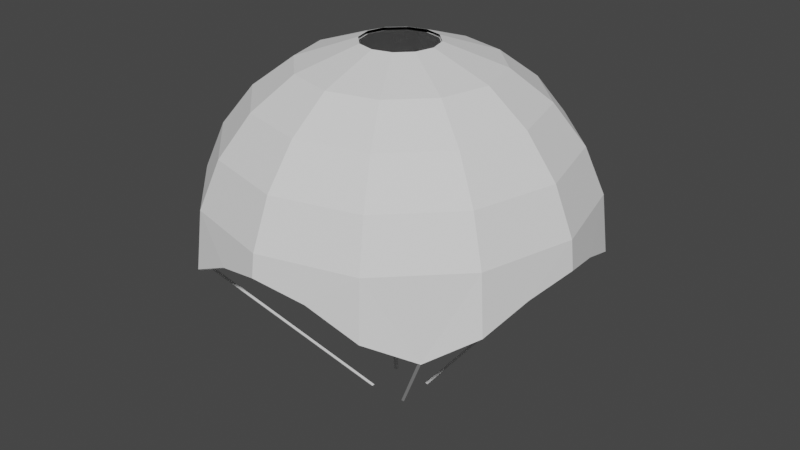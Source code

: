# Source: Parachute.blend  (saved by Blender 2.81.16; exported with 4.5.12 LTS)
import bpy
from mathutils import Matrix  # noqa: F401  (used for matrix-valued properties, if any)

bpy.ops.wm.read_factory_settings(use_empty=True)
scene = bpy.context.scene
scene.name = 'Scene'

# ---- collections
col_collection = bpy.data.collections.new('Collection'); scene.collection.children.link(col_collection)

# ---- world
world_world = bpy.data.worlds.new('World'); scene.world = world_world
world_world.use_nodes = True; world_world.node_tree.nodes.clear()
_N = world_world.node_tree.nodes; _L = world_world.node_tree.links
n0 = _N.new('ShaderNodeOutputWorld'); n0.name = 'World Output'; n0.location = (300, 300)
n1 = _N.new('ShaderNodeBackground'); n1.name = 'Background'; n1.location = (10, 300)
n1.inputs[0].default_value = (0.05088, 0.05088, 0.05088, 1.0)
_L.new(n1.outputs[0], n0.inputs[0])
n0.is_active_output = True
world_world.color = (0.05088, 0.05088, 0.05088)
world_world.use_sun_shadow = False
world_world.sun_shadow_jitter_overblur = 0.0

# ---- meshes
me_parachute = bpy.data.meshes.new('Parachute')
me_parachute.from_pydata([(-1.513e-08, 0.704, 2.51), (-1.513e-08, 1.219, 2.007), (-1.513e-08, 1.36, 1.675), (-1.513e-08, 1.382, 1.515), (0.1362, 0.2359, 2.66), (0.352, 0.6096, 2.51), (0.4978, 0.8622, 2.292), (0.6096, 1.056, 2.007), (0.68, 1.178, 1.675), (0.704, 1.219, 1.252), (0.2359, 0.1362, 2.66), (0.6096, 0.352, 2.51), (0.8622, 0.4978, 2.292), (1.056, 0.6096, 2.007), (1.178, 0.68, 1.675), (1.219, 0.704, 1.252), (0.2724, 2.664e-07, 2.66), (0.704, 3.78e-07, 2.51), (0.9955, 3.78e-07, 2.292), (1.219, 3.78e-07, 2.007), (1.36, 3.36e-07, 1.675), (1.382, 3.549e-07, 1.467), (0.2359, -0.1362, 2.66), (0.6096, -0.352, 2.51), (0.8622, -0.4978, 2.292), (1.056, -0.6096, 2.007), (1.178, -0.68, 1.675), (1.219, -0.704, 1.252), (0.1362, -0.2359, 2.66), (0.352, -0.6096, 2.51), (0.4978, -0.8622, 2.292), (0.6096, -1.056, 2.007), (0.68, -1.178, 1.675), (-8.332e-09, -0.2724, 2.66), (-5.848e-08, -0.704, 2.51), (-1.214e-07, -0.9955, 2.292), (-3.75e-08, -1.219, 2.007), (-7.946e-08, -1.36, 1.675), (-9.84e-08, -1.382, 1.515), (-0.1362, -0.2359, 2.66), (-0.352, -0.6096, 2.51), (-0.4978, -0.8622, 2.292), (-0.6096, -1.056, 2.007), (-0.68, -1.178, 1.675), (-0.704, -1.219, 1.252), (-0.2359, -0.1362, 2.66), (-0.6096, -0.352, 2.51), (-0.8622, -0.4978, 2.292), (-1.056, -0.6096, 2.007), (-1.178, -0.68, 1.675), (-1.219, -0.704, 1.252), (-0.2724, 2.742e-07, 2.66), (-0.704, 4.829e-07, 2.51), (-0.9955, 5.878e-07, 2.292), (-1.219, 4.619e-07, 2.007), (-1.36, 5.038e-07, 1.675), (-1.382, 5.606e-07, 1.467), (-0.2359, 0.1362, 2.66), (-0.6096, 0.352, 2.51), (-0.8622, 0.4978, 2.292), (-1.056, 0.6096, 2.007), (-1.178, 0.68, 1.675), (-1.219, 0.704, 1.252), (-0.1362, 0.2359, 2.66), (-0.352, 0.6096, 2.51), (-0.4978, 0.8622, 2.292), (-0.6096, 1.056, 2.007), (-0.68, 1.178, 1.675), (2.303e-08, 0.2724, 2.66), (1.723e-07, 0.9955, 2.292), (-1.492e-08, 0.6978, 2.492), (-1.492e-08, 1.209, 1.993), (-1.492e-08, 1.348, 1.664), (-1.492e-08, 1.37, 1.505), (0.135, 0.2338, 2.64), (0.3489, 0.6043, 2.492), (0.4934, 0.8547, 2.276), (0.6043, 1.047, 1.993), (0.674, 1.167, 1.664), (0.2338, 0.135, 2.64), (0.6043, 0.3489, 2.492), (0.8547, 0.4934, 2.276), (1.047, 0.6043, 1.993), (1.167, 0.674, 1.664), (1.209, 0.6978, 1.245), (0.27, 2.671e-07, 2.64), (0.6978, 3.778e-07, 2.492), (0.9869, 3.778e-07, 2.276), (1.209, 3.778e-07, 1.993), (1.348, 3.362e-07, 1.664), (1.37, 3.55e-07, 1.458), (0.2338, -0.135, 2.64), (0.6043, -0.3489, 2.492), (0.8547, -0.4934, 2.276), (1.047, -0.6043, 1.993), (1.167, -0.674, 1.664), (1.209, -0.6978, 1.245), (0.135, -0.2338, 2.64), (0.3489, -0.6043, 2.492), (0.4934, -0.8547, 2.276), (0.6043, -1.047, 1.993), (0.674, -1.167, 1.664), (0.6978, -1.209, 1.245), (-8.182e-09, -0.27, 2.64), (-5.79e-08, -0.6978, 2.492), (-1.203e-07, -0.9869, 2.276), (-3.71e-08, -1.209, 1.993), (-7.869e-08, -1.348, 1.664), (-9.746e-08, -1.37, 1.505), (-0.135, -0.2338, 2.64), (-0.3489, -0.6043, 2.492), (-0.4934, -0.8547, 2.276), (-0.6043, -1.047, 1.993), (-0.674, -1.167, 1.664), (-0.2338, -0.135, 2.64), (-0.6043, -0.3489, 2.492), (-0.8547, -0.4934, 2.276), (-1.047, -0.6043, 1.993), (-1.167, -0.674, 1.664), (-1.209, -0.6978, 1.245), (-0.27, 2.749e-07, 2.64), (-0.6978, 4.818e-07, 2.492), (-0.9869, 5.858e-07, 2.276), (-1.209, 4.61e-07, 1.993), (-1.348, 5.026e-07, 1.664), (-1.37, 5.589e-07, 1.458), (-0.2338, 0.135, 2.64), (-0.6043, 0.3489, 2.492), (-0.8547, 0.4934, 2.276), (-1.047, 0.6043, 1.993), (-1.167, 0.674, 1.664), (-1.209, 0.6978, 1.245), (-0.135, 0.2338, 2.64), (-0.3489, 0.6043, 2.492), (-0.4934, 0.8547, 2.276), (-0.6043, 1.047, 1.993), (-0.674, 1.167, 1.664), (2.291e-08, 0.27, 2.64), (1.709e-07, 0.9869, 2.276), (0.704, -1.219, 1.252), (0.6978, 1.209, 1.245), (-0.6978, -1.209, 1.245), (0.9616, 0.9616, 1.094), (0.9616, -0.9616, 1.094), (-0.9616, -0.9616, 1.094), (-0.9616, 0.9616, 1.094), (0.9532, 0.9532, 1.088), (0.9532, -0.9532, 1.088), (-0.9532, -0.9532, 1.088), (-0.9532, 0.9532, 1.088), (-0.704, 1.219, 1.252), (-0.6978, 1.209, 1.245), (-0.1649, -0.1505, -6.837e-05), (-0.9669, -0.9636, 1.096), (-0.1649, -0.1272, -6.837e-05), (-0.9669, -0.9407, 1.096), (-0.1417, -0.1505, -6.837e-05), (-0.944, -0.9636, 1.096), (-0.1417, -0.1272, -6.837e-05), (-0.944, -0.9407, 1.096), (0.1618, -0.1505, -6.837e-05), (0.9638, -0.9636, 1.096), (0.1618, -0.1272, -6.837e-05), (0.9638, -0.9407, 1.096), (0.1386, -0.1505, -6.837e-05), (0.9408, -0.9636, 1.096), (0.1386, -0.1272, -6.837e-05), (0.9408, -0.9407, 1.096), (-0.945, 0.9417, 1.096), (-0.1427, 0.1283, -6.837e-05), (-0.945, 0.9646, 1.096), (-0.1427, 0.1515, -6.837e-05), (-0.9679, 0.9417, 1.096), (-0.1659, 0.1283, -6.837e-05), (-0.9679, 0.9646, 1.096), (-0.1659, 0.1515, -6.837e-05), (0.9396, 0.9417, 1.096), (0.1373, 0.1283, -6.837e-05), (0.9396, 0.9646, 1.096), (0.1373, 0.1515, -6.837e-05), (0.9625, 0.9417, 1.096), (0.1605, 0.1283, -6.837e-05), (0.9625, 0.9646, 1.096), (0.1605, 0.1515, -6.837e-05), (1.3, 0.352, 1.383), (1.3, -0.352, 1.383), (-1.3, -0.352, 1.383), (-1.3, 0.352, 1.383), (1.289, 0.3489, 1.375), (1.289, -0.3489, 1.375), (-1.289, -0.3489, 1.375), (-1.289, 0.3489, 1.375), (0.352, 1.3, 1.426), (0.352, -1.3, 1.426), (-0.352, -1.3, 1.426), (-0.352, 1.3, 1.426), (0.3489, 1.289, 1.418), (0.3489, -1.289, 1.418), (-0.3489, -1.289, 1.418), (-0.3489, 1.289, 1.418)], [], [(8, 9, 192), (69, 0, 5, 6), (1, 69, 6, 7), (2, 1, 7, 8), (0, 68, 4, 5), (7, 6, 12, 13), (8, 7, 13, 14), (5, 4, 10, 11), (14, 15, 142), (6, 5, 11, 12), (20, 21, 184), (12, 11, 17, 18), (13, 12, 18, 19), (14, 13, 19, 20), (11, 10, 16, 17), (20, 19, 25, 26), (17, 16, 22, 23), (26, 27, 185), (18, 17, 23, 24), (19, 18, 24, 25), (25, 24, 30, 31), (26, 25, 31, 32), (23, 22, 28, 29), (32, 139, 143), (24, 23, 29, 30), (37, 38, 193), (30, 29, 34, 35), (31, 30, 35, 36), (32, 31, 36, 37), (29, 28, 33, 34), (37, 36, 42, 43), (34, 33, 39, 40), (43, 44, 194), (35, 34, 40, 41), (36, 35, 41, 42), (42, 41, 47, 48), (43, 42, 48, 49), (40, 39, 45, 46), (49, 50, 144), (41, 40, 46, 47), (55, 56, 186), (47, 46, 52, 53), (48, 47, 53, 54), (49, 48, 54, 55), (46, 45, 51, 52), (55, 54, 60, 61), (52, 51, 57, 58), (61, 62, 187), (53, 52, 58, 59), (54, 53, 59, 60), (60, 59, 65, 66), (61, 60, 66, 67), (58, 57, 63, 64), (67, 150, 145), (59, 58, 64, 65), (64, 63, 68, 0), (2, 3, 195), (65, 64, 0, 69), (66, 65, 69, 1), (67, 66, 1, 2), (196, 78, 72), (138, 76, 75, 70), (71, 77, 76, 138), (72, 78, 77, 71), (70, 75, 74, 137), (77, 82, 81, 76), (78, 83, 82, 77), (75, 80, 79, 74), (146, 83, 78), (76, 81, 80, 75), (188, 89, 83), (81, 87, 86, 80), (82, 88, 87, 81), (83, 89, 88, 82), (80, 86, 85, 79), (89, 95, 94, 88), (86, 92, 91, 85), (189, 95, 89), (87, 93, 92, 86), (88, 94, 93, 87), (94, 100, 99, 93), (95, 101, 100, 94), (92, 98, 97, 91), (147, 101, 95), (93, 99, 98, 92), (197, 107, 101), (99, 105, 104, 98), (100, 106, 105, 99), (101, 107, 106, 100), (98, 104, 103, 97), (107, 113, 112, 106), (104, 110, 109, 103), (198, 113, 107), (105, 111, 110, 104), (106, 112, 111, 105), (112, 117, 116, 111), (113, 118, 117, 112), (110, 115, 114, 109), (148, 118, 113), (111, 116, 115, 110), (190, 124, 118), (116, 122, 121, 115), (117, 123, 122, 116), (118, 124, 123, 117), (115, 121, 120, 114), (124, 130, 129, 123), (121, 127, 126, 120), (191, 130, 124), (122, 128, 127, 121), (123, 129, 128, 122), (129, 135, 134, 128), (130, 136, 135, 129), (127, 133, 132, 126), (149, 136, 130), (128, 134, 133, 127), (133, 70, 137, 132), (199, 72, 136), (134, 138, 70, 133), (135, 71, 138, 134), (136, 72, 71, 135), (152, 153, 155, 154), (154, 155, 159, 158), (158, 159, 157, 156), (156, 157, 153, 152), (154, 158, 156, 152), (159, 155, 153, 157), (160, 162, 163, 161), (162, 166, 167, 163), (166, 164, 165, 167), (164, 160, 161, 165), (162, 160, 164, 166), (167, 165, 161, 163), (173, 175, 171, 169), (173, 169, 168, 172), (175, 173, 172, 174), (171, 175, 174, 170), (168, 170, 174, 172), (169, 171, 170, 168), (181, 177, 179, 183), (181, 180, 176, 177), (183, 182, 180, 181), (179, 178, 182, 183), (176, 180, 182, 178), (177, 176, 178, 179), (192, 3, 2), (2, 8, 192), (142, 9, 8), (8, 14, 142), (184, 15, 14), (14, 20, 184), (185, 21, 20), (20, 26, 185), (143, 27, 26), (26, 32, 143), (193, 139, 32), (32, 37, 193), (194, 38, 37), (37, 43, 194), (144, 44, 43), (43, 49, 144), (186, 50, 49), (49, 55, 186), (187, 56, 55), (55, 61, 187), (145, 62, 61), (61, 67, 145), (195, 150, 67), (67, 2, 195), (72, 73, 196), (196, 140, 78), (78, 140, 146), (146, 84, 83), (83, 84, 188), (188, 90, 89), (89, 90, 189), (189, 96, 95), (95, 96, 147), (147, 102, 101), (101, 102, 197), (197, 108, 107), (107, 108, 198), (198, 141, 113), (113, 141, 148), (148, 119, 118), (118, 119, 190), (190, 125, 124), (124, 125, 191), (191, 131, 130), (130, 131, 149), (149, 151, 136), (136, 151, 199), (199, 73, 72)])
_uv = me_parachute.uv_layers.new(name='UVMap')
_uv.uv.foreach_set('vector', [0.6667, 0.5833, 0.6667, 0.5, 0.7083, 0.5229, 0.75, 0.75, 0.75, 0.8333, 0.6667, 0.8333, 0.6667, 0.75, 0.75, 0.6667, 0.75, 0.75, 0.6667, 0.75, 0.6667, 0.6667, 0.75, 0.5833, 0.75, 0.6667, 0.6667, 0.6667, 0.6667, 0.5833, 0.75, 0.8333, 0.75, 0.9377, 0.6667, 0.9377, 0.6667, 0.8333, 0.6667, 0.6667, 0.6667, 0.75, 0.5833, 0.75, 0.5833, 0.6667, 0.6667, 0.5833, 0.6667, 0.6667, 0.5833, 0.6667, 0.5833, 0.5833, 0.6667, 0.8333, 0.6667, 0.9377, 0.5833, 0.9377, 0.5833, 0.8333, 0.5833, 0.5833, 0.5833, 0.5, 0.625, 0.5, 0.6667, 0.75, 0.6667, 0.8333, 0.5833, 0.8333, 0.5833, 0.75, 0.5, 0.5833, 0.5, 0.5457, 0.5417, 0.5229, 0.5833, 0.75, 0.5833, 0.8333, 0.5, 0.8333, 0.5, 0.75, 0.5833, 0.6667, 0.5833, 0.75, 0.5, 0.75, 0.5, 0.6667, 0.5833, 0.5833, 0.5833, 0.6667, 0.5, 0.6667, 0.5, 0.5833, 0.5833, 0.8333, 0.5833, 0.9377, 0.5, 0.9377, 0.5, 0.8333, 0.5, 0.5833, 0.5, 0.6667, 0.4167, 0.6667, 0.4167, 0.5833, 0.5, 0.8333, 0.5, 0.9377, 0.4167, 0.9377, 0.4167, 0.8333, 0.4167, 0.5833, 0.4167, 0.5, 0.4583, 0.5229, 0.5, 0.75, 0.5, 0.8333, 0.4167, 0.8333, 0.4167, 0.75, 0.5, 0.6667, 0.5, 0.75, 0.4167, 0.75, 0.4167, 0.6667, 0.4167, 0.6667, 0.4167, 0.75, 0.3333, 0.75, 0.3333, 0.6667, 0.4167, 0.5833, 0.4167, 0.6667, 0.3333, 0.6667, 0.3333, 0.5833, 0.4167, 0.8333, 0.4167, 0.9377, 0.3333, 0.9377, 0.3333, 0.8333, 0.3333, 0.5833, 0.3333, 0.5, 0.375, 0.5, 0.4167, 0.75, 0.4167, 0.8333, 0.3333, 0.8333, 0.3333, 0.75, 0.25, 0.5833, 0.25, 0.5457, 0.2917, 0.5229, 0.3333, 0.75, 0.3333, 0.8333, 0.25, 0.8333, 0.25, 0.75, 0.3333, 0.6667, 0.3333, 0.75, 0.25, 0.75, 0.25, 0.6667, 0.3333, 0.5833, 0.3333, 0.6667, 0.25, 0.6667, 0.25, 0.5833, 0.3333, 0.8333, 0.3333, 0.9377, 0.25, 0.9377, 0.25, 0.8333, 0.25, 0.5833, 0.25, 0.6667, 0.1667, 0.6667, 0.1667, 0.5833, 0.25, 0.8333, 0.25, 0.9377, 0.1667, 0.9377, 0.1667, 0.8333, 0.1667, 0.5833, 0.1667, 0.5, 0.2083, 0.5229, 0.25, 0.75, 0.25, 0.8333, 0.1667, 0.8333, 0.1667, 0.75, 0.25, 0.6667, 0.25, 0.75, 0.1667, 0.75, 0.1667, 0.6667, 0.1667, 0.6667, 0.1667, 0.75, 0.08333, 0.75, 0.08333, 0.6667, 0.1667, 0.5833, 0.1667, 0.6667, 0.08333, 0.6667, 0.08333, 0.5833, 0.1667, 0.8333, 0.1667, 0.9377, 0.08333, 0.9377, 0.08333, 0.8333, 0.08333, 0.5833, 0.08333, 0.5, 0.125, 0.5, 0.1667, 0.75, 0.1667, 0.8333, 0.08333, 0.8333, 0.08333, 0.75, 0.0, 0.5833, 0.0, 0.5457, 0.04167, 0.5229, 0.08333, 0.75, 0.08333, 0.8333, 0.0, 0.8333, 0.0, 0.75, 0.08333, 0.6667, 0.08333, 0.75, 0.0, 0.75, 0.0, 0.6667, 0.08333, 0.5833, 0.08333, 0.6667, 0.0, 0.6667, 0.0, 0.5833, 0.08333, 0.8333, 0.08333, 0.9377, 0.01052, 0.9377, 0.0, 0.8333, 1.0, 0.5833, 1.0, 0.6667, 0.9167, 0.6667, 0.9167, 0.5833, 1.0, 0.8333, 0.9895, 0.9377, 0.9167, 0.9377, 0.9167, 0.8333, 0.9167, 0.5833, 0.9167, 0.5, 0.9583, 0.5229, 1.0, 0.75, 1.0, 0.8333, 0.9167, 0.8333, 0.9167, 0.75, 1.0, 0.6667, 1.0, 0.75, 0.9167, 0.75, 0.9167, 0.6667, 0.9167, 0.6667, 0.9167, 0.75, 0.8333, 0.75, 0.8333, 0.6667, 0.9167, 0.5833, 0.9167, 0.6667, 0.8333, 0.6667, 0.8333, 0.5833, 0.9167, 0.8333, 0.9167, 0.9377, 0.8333, 0.9377, 0.8333, 0.8333, 0.8333, 0.5833, 0.8333, 0.5, 0.875, 0.5, 0.9167, 0.75, 0.9167, 0.8333, 0.8333, 0.8333, 0.8333, 0.75, 0.8333, 0.8333, 0.8333, 0.9377, 0.75, 0.9377, 0.75, 0.8333, 0.75, 0.5833, 0.75, 0.5457, 0.7917, 0.5229, 0.8333, 0.75, 0.8333, 0.8333, 0.75, 0.8333, 0.75, 0.75, 0.8333, 0.6667, 0.8333, 0.75, 0.75, 0.75, 0.75, 0.6667, 0.8333, 0.5833, 0.8333, 0.6667, 0.75, 0.6667, 0.75, 0.5833, 0.7083, 0.5229, 0.6667, 0.5833, 0.75, 0.5833, 0.75, 0.75, 0.6667, 0.75, 0.6667, 0.8333, 0.75, 0.8333, 0.75, 0.6667, 0.6667, 0.6667, 0.6667, 0.75, 0.75, 0.75, 0.75, 0.5833, 0.6667, 0.5833, 0.6667, 0.6667, 0.75, 0.6667, 0.75, 0.8333, 0.6667, 0.8333, 0.6667, 0.9377, 0.75, 0.9377, 0.6667, 0.6667, 0.5833, 0.6667, 0.5833, 0.75, 0.6667, 0.75, 0.6667, 0.5833, 0.5833, 0.5833, 0.5833, 0.6667, 0.6667, 0.6667, 0.6667, 0.8333, 0.5833, 0.8333, 0.5833, 0.9377, 0.6667, 0.9377, 0.625, 0.5, 0.5833, 0.5833, 0.6667, 0.5833, 0.6667, 0.75, 0.5833, 0.75, 0.5833, 0.8333, 0.6667, 0.8333, 0.5417, 0.5229, 0.5, 0.5833, 0.5833, 0.5833, 0.5833, 0.75, 0.5, 0.75, 0.5, 0.8333, 0.5833, 0.8333, 0.5833, 0.6667, 0.5, 0.6667, 0.5, 0.75, 0.5833, 0.75, 0.5833, 0.5833, 0.5, 0.5833, 0.5, 0.6667, 0.5833, 0.6667, 0.5833, 0.8333, 0.5, 0.8333, 0.5, 0.9377, 0.5833, 0.9377, 0.5, 0.5833, 0.4167, 0.5833, 0.4167, 0.6667, 0.5, 0.6667, 0.5, 0.8333, 0.4167, 0.8333, 0.4167, 0.9377, 0.5, 0.9377, 0.4583, 0.5229, 0.4167, 0.5833, 0.5, 0.5833, 0.5, 0.75, 0.4167, 0.75, 0.4167, 0.8333, 0.5, 0.8333, 0.5, 0.6667, 0.4167, 0.6667, 0.4167, 0.75, 0.5, 0.75, 0.4167, 0.6667, 0.3333, 0.6667, 0.3333, 0.75, 0.4167, 0.75, 0.4167, 0.5833, 0.3333, 0.5833, 0.3333, 0.6667, 0.4167, 0.6667, 0.4167, 0.8333, 0.3333, 0.8333, 0.3333, 0.9377, 0.4167, 0.9377, 0.375, 0.5, 0.3333, 0.5833, 0.4167, 0.5833, 0.4167, 0.75, 0.3333, 0.75, 0.3333, 0.8333, 0.4167, 0.8333, 0.2917, 0.5229, 0.25, 0.5833, 0.3333, 0.5833, 0.3333, 0.75, 0.25, 0.75, 0.25, 0.8333, 0.3333, 0.8333, 0.3333, 0.6667, 0.25, 0.6667, 0.25, 0.75, 0.3333, 0.75, 0.3333, 0.5833, 0.25, 0.5833, 0.25, 0.6667, 0.3333, 0.6667, 0.3333, 0.8333, 0.25, 0.8333, 0.25, 0.9377, 0.3333, 0.9377, 0.25, 0.5833, 0.1667, 0.5833, 0.1667, 0.6667, 0.25, 0.6667, 0.25, 0.8333, 0.1667, 0.8333, 0.1667, 0.9377, 0.25, 0.9377, 0.2083, 0.5229, 0.1667, 0.5833, 0.25, 0.5833, 0.25, 0.75, 0.1667, 0.75, 0.1667, 0.8333, 0.25, 0.8333, 0.25, 0.6667, 0.1667, 0.6667, 0.1667, 0.75, 0.25, 0.75, 0.1667, 0.6667, 0.08333, 0.6667, 0.08333, 0.75, 0.1667, 0.75, 0.1667, 0.5833, 0.08333, 0.5833, 0.08333, 0.6667, 0.1667, 0.6667, 0.1667, 0.8333, 0.08333, 0.8333, 0.08333, 0.9377, 0.1667, 0.9377, 0.125, 0.5, 0.08333, 0.5833, 0.1667, 0.5833, 0.1667, 0.75, 0.08333, 0.75, 0.08333, 0.8333, 0.1667, 0.8333, 0.04167, 0.5229, 0.0, 0.5833, 0.08333, 0.5833, 0.08333, 0.75, 0.0, 0.75, 0.0, 0.8333, 0.08333, 0.8333, 0.08333, 0.6667, 0.0, 0.6667, 0.0, 0.75, 0.08333, 0.75, 0.08333, 0.5833, 0.0, 0.5833, 0.0, 0.6667, 0.08333, 0.6667, 0.08333, 0.8333, 0.0, 0.8333, 0.01052, 0.9377, 0.08333, 0.9377, 1.0, 0.5833, 0.9167, 0.5833, 0.9167, 0.6667, 1.0, 0.6667, 1.0, 0.8333, 0.9167, 0.8333, 0.9167, 0.9377, 0.9895, 0.9377, 0.9583, 0.5229, 0.9167, 0.5833, 1.0, 0.5833, 1.0, 0.75, 0.9167, 0.75, 0.9167, 0.8333, 1.0, 0.8333, 1.0, 0.6667, 0.9167, 0.6667, 0.9167, 0.75, 1.0, 0.75, 0.9167, 0.6667, 0.8333, 0.6667, 0.8333, 0.75, 0.9167, 0.75, 0.9167, 0.5833, 0.8333, 0.5833, 0.8333, 0.6667, 0.9167, 0.6667, 0.9167, 0.8333, 0.8333, 0.8333, 0.8333, 0.9377, 0.9167, 0.9377, 0.875, 0.5, 0.8333, 0.5833, 0.9167, 0.5833, 0.9167, 0.75, 0.8333, 0.75, 0.8333, 0.8333, 0.9167, 0.8333, 0.8333, 0.8333, 0.75, 0.8333, 0.75, 0.9377, 0.8333, 0.9377, 0.7917, 0.5229, 0.75, 0.5833, 0.8333, 0.5833, 0.8333, 0.75, 0.75, 0.75, 0.75, 0.8333, 0.8333, 0.8333, 0.8333, 0.6667, 0.75, 0.6667, 0.75, 0.75, 0.8333, 0.75, 0.8333, 0.5833, 0.75, 0.5833, 0.75, 0.6667, 0.8333, 0.6667, 0.375, 0.0, 0.625, 0.0, 0.625, 0.25, 0.375, 0.25, 0.375, 0.25, 0.625, 0.25, 0.625, 0.5, 0.375, 0.5, 0.375, 0.5, 0.625, 0.5, 0.625, 0.75, 0.375, 0.75, 0.375, 0.75, 0.625, 0.75, 0.625, 1.0, 0.375, 1.0, 0.125, 0.5, 0.375, 0.5, 0.375, 0.75, 0.125, 0.75, 0.625, 0.5, 0.875, 0.5, 0.875, 0.75, 0.625, 0.75, 0.375, 0.0, 0.375, 0.25, 0.625, 0.25, 0.625, 0.0, 0.375, 0.25, 0.375, 0.5, 0.625, 0.5, 0.625, 0.25, 0.375, 0.5, 0.375, 0.75, 0.625, 0.75, 0.625, 0.5, 0.375, 0.75, 0.375, 1.0, 0.625, 1.0, 0.625, 0.75, 0.125, 0.5, 0.125, 0.75, 0.375, 0.75, 0.375, 0.5, 0.625, 0.5, 0.625, 0.75, 0.875, 0.75, 0.875, 0.5, 0.125, 0.5, 0.125, 0.75, 0.375, 0.75, 0.375, 0.5, 0.375, 0.25, 0.375, 0.5, 0.625, 0.5, 0.625, 0.25, 0.375, 0.0, 0.375, 0.25, 0.625, 0.25, 0.625, 0.0, 0.375, 0.75, 0.375, 1.0, 0.625, 1.0, 0.625, 0.75, 0.625, 0.5, 0.625, 0.75, 0.875, 0.75, 0.875, 0.5, 0.375, 0.5, 0.375, 0.75, 0.625, 0.75, 0.625, 0.5, 0.125, 0.5, 0.375, 0.5, 0.375, 0.75, 0.125, 0.75, 0.375, 0.25, 0.625, 0.25, 0.625, 0.5, 0.375, 0.5, 0.375, 0.0, 0.625, 0.0, 0.625, 0.25, 0.375, 0.25, 0.375, 0.75, 0.625, 0.75, 0.625, 1.0, 0.375, 1.0, 0.625, 0.5, 0.875, 0.5, 0.875, 0.75, 0.625, 0.75, 0.375, 0.5, 0.625, 0.5, 0.625, 0.75, 0.375, 0.75, 0.7083, 0.5229, 0.75, 0.5457, 0.75, 0.5833, 0.75, 0.5833, 0.6667, 0.5833, 0.7083, 0.5229, 0.625, 0.5, 0.6667, 0.5, 0.6667, 0.5833, 0.6667, 0.5833, 0.5833, 0.5833, 0.625, 0.5, 0.5417, 0.5229, 0.5833, 0.5, 0.5833, 0.5833, 0.5833, 0.5833, 0.5, 0.5833, 0.5417, 0.5229, 0.4583, 0.5229, 0.5, 0.5457, 0.5, 0.5833, 0.5, 0.5833, 0.4167, 0.5833, 0.4583, 0.5229, 0.375, 0.5, 0.4167, 0.5, 0.4167, 0.5833, 0.4167, 0.5833, 0.3333, 0.5833, 0.375, 0.5, 0.2917, 0.5229, 0.3333, 0.5, 0.3333, 0.5833, 0.3333, 0.5833, 0.25, 0.5833, 0.2917, 0.5229, 0.2083, 0.5229, 0.25, 0.5457, 0.25, 0.5833, 0.25, 0.5833, 0.1667, 0.5833, 0.2083, 0.5229, 0.125, 0.5, 0.1667, 0.5, 0.1667, 0.5833, 0.1667, 0.5833, 0.08333, 0.5833, 0.125, 0.5, 0.04167, 0.5229, 0.08333, 0.5, 0.08333, 0.5833, 0.08333, 0.5833, 0.0, 0.5833, 0.04167, 0.5229, 0.9583, 0.5229, 1.0, 0.5457, 1.0, 0.5833, 1.0, 0.5833, 0.9167, 0.5833, 0.9583, 0.5229, 0.875, 0.5, 0.9167, 0.5, 0.9167, 0.5833, 0.9167, 0.5833, 0.8333, 0.5833, 0.875, 0.5, 0.7917, 0.5229, 0.8333, 0.5, 0.8333, 0.5833, 0.8333, 0.5833, 0.75, 0.5833, 0.7917, 0.5229, 0.75, 0.5833, 0.75, 0.5457, 0.7083, 0.5229, 0.7083, 0.5229, 0.6667, 0.5, 0.6667, 0.5833, 0.6667, 0.5833, 0.6667, 0.5, 0.625, 0.5, 0.625, 0.5, 0.5833, 0.5, 0.5833, 0.5833, 0.5833, 0.5833, 0.5833, 0.5, 0.5417, 0.5229, 0.5417, 0.5229, 0.5, 0.5457, 0.5, 0.5833, 0.5, 0.5833, 0.5, 0.5457, 0.4583, 0.5229, 0.4583, 0.5229, 0.4167, 0.5, 0.4167, 0.5833, 0.4167, 0.5833, 0.4167, 0.5, 0.375, 0.5, 0.375, 0.5, 0.3333, 0.5, 0.3333, 0.5833, 0.3333, 0.5833, 0.3333, 0.5, 0.2917, 0.5229, 0.2917, 0.5229, 0.25, 0.5457, 0.25, 0.5833, 0.25, 0.5833, 0.25, 0.5457, 0.2083, 0.5229, 0.2083, 0.5229, 0.1667, 0.5, 0.1667, 0.5833, 0.1667, 0.5833, 0.1667, 0.5, 0.125, 0.5, 0.125, 0.5, 0.08333, 0.5, 0.08333, 0.5833, 0.08333, 0.5833, 0.08333, 0.5, 0.04167, 0.5229, 0.04167, 0.5229, 0.0, 0.5457, 0.0, 0.5833, 1.0, 0.5833, 1.0, 0.5457, 0.9583, 0.5229, 0.9583, 0.5229, 0.9167, 0.5, 0.9167, 0.5833, 0.9167, 0.5833, 0.9167, 0.5, 0.875, 0.5, 0.875, 0.5, 0.8333, 0.5, 0.8333, 0.5833, 0.8333, 0.5833, 0.8333, 0.5, 0.7917, 0.5229, 0.7917, 0.5229, 0.75, 0.5457, 0.75, 0.5833])
me_parachute.use_remesh_fix_poles = True
me_parachute.use_remesh_preserve_attributes = False
me_parachute.use_mirror_vertex_groups = False
me_parachute.update()

# ---- objects
ob_parachute = bpy.data.objects.new('Parachute', me_parachute)
ob_reference = bpy.data.objects.new('Reference', None)

# ---- transforms, parenting, visibility, modifiers, constraints
ob_parachute.location = (0.0, 0.0, 0.0)
ob_parachute.lineart.crease_threshold = 0.0
ob_reference.location = (0.06029, 3.936, 1.462)
ob_reference.rotation_euler = (1.571, -0.3178, -4.419e-08)
ob_reference.scale = (0.5683, 0.5683, 0.5683)
ob_reference.empty_display_type = 'IMAGE'
ob_reference.empty_display_size = 5.0
ob_reference.lineart.crease_threshold = 0.0

# ---- collection membership
col_collection.objects.link(ob_parachute)
col_collection.objects.link(ob_reference)

# ---- scene / render settings (as saved in the file)
scene.frame_start = 1; scene.frame_end = 250; scene.frame_set(30)
scene.render.engine = 'BLENDER_EEVEE_NEXT'
scene.cycles.use_denoising = False
scene.cycles.samples = 128
scene.cycles.sampling_pattern = 'TABULATED_SOBOL'
scene.cycles.use_adaptive_sampling = False
scene.cycles.use_light_tree = False
scene.view_settings.view_transform = 'Filmic'
bpy.context.view_layer.update()

# ---- added for rendering (the .blend has no active camera and no usable light): camera, sun
cam_auto = bpy.data.cameras.new('AutoCamera')
cam_auto.lens = 50.0
cam_auto.sensor_width = 36.0
cam_auto.clip_end = 1000.0
ob_auto_camera = bpy.data.objects.new('AutoCamera', cam_auto)
scene.collection.objects.link(ob_auto_camera)
ob_auto_camera.location = (4.37357, -5.24828, 4.82869)
ob_auto_camera.rotation_euler = (1.09748, -7.21219e-08, 0.694738)
scene.camera = ob_auto_camera
light_auto_sun = bpy.data.lights.new('AutoSun', 'SUN')
light_auto_sun.energy = 3.0
light_auto_sun.angle = 0.0523599
ob_auto_sun = bpy.data.objects.new('AutoSun', light_auto_sun)
scene.collection.objects.link(ob_auto_sun)
ob_auto_sun.rotation_euler = (0.872665, 0.174533, 0.523599)
bpy.context.view_layer.update()
